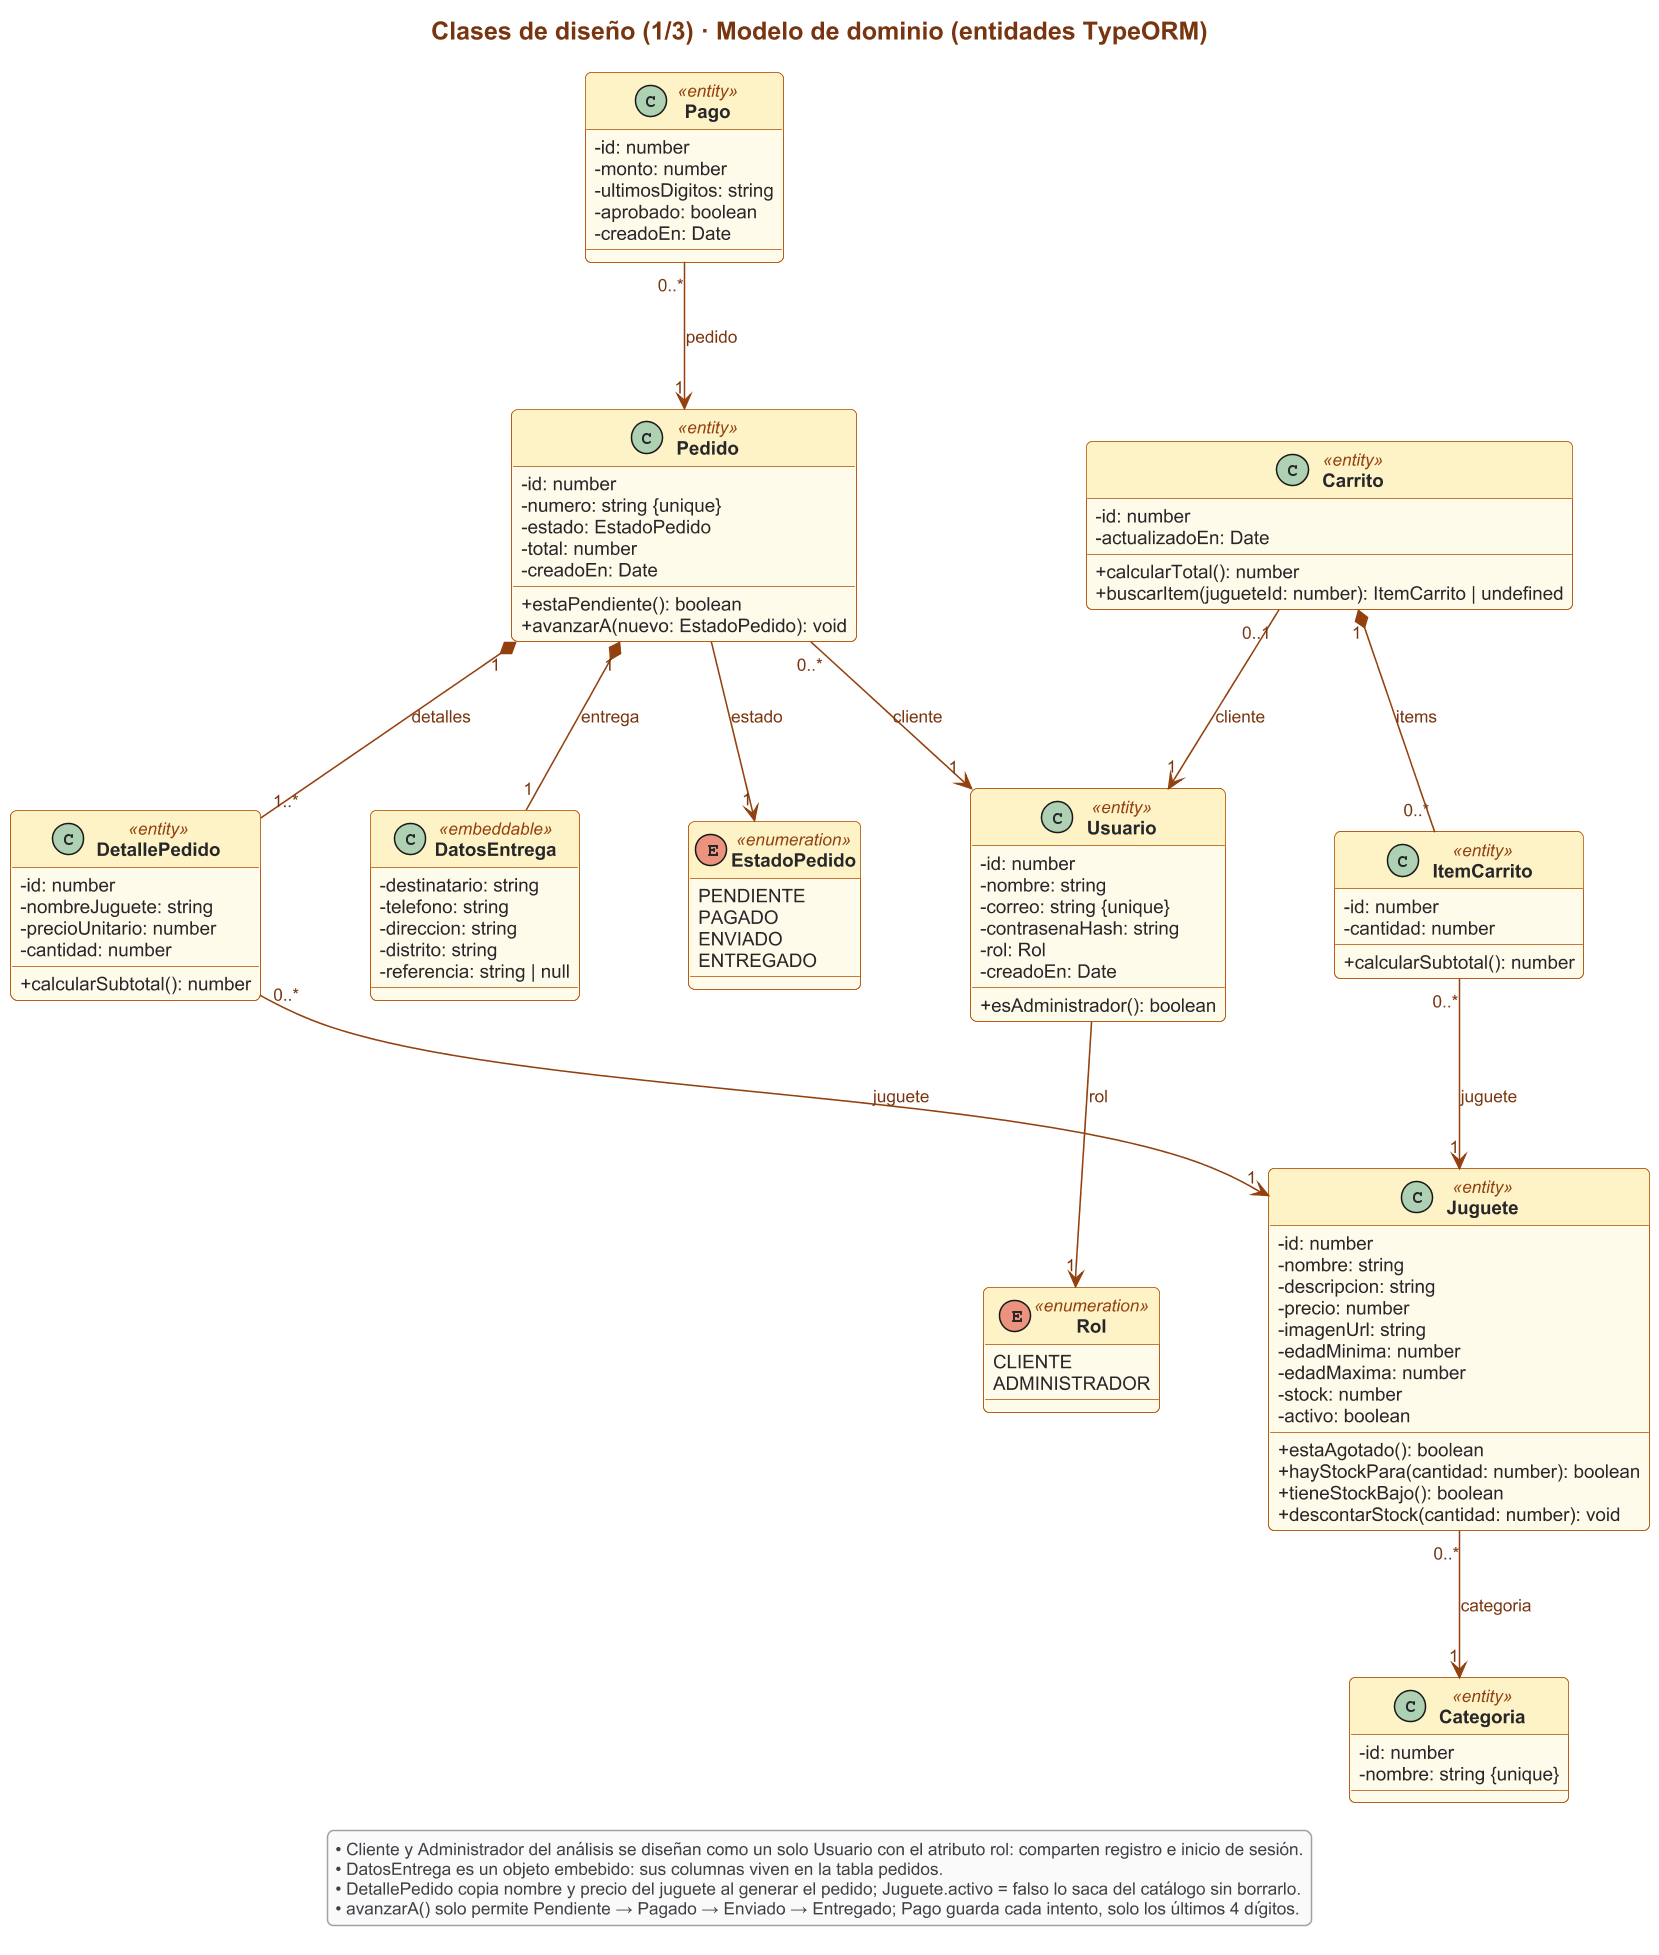

The diagram above was rendered by PlantUML. Its source (embedded in the PNG):
@startuml 04a-clases-diseno-dominio
!include estilo.iuml
skinparam wrapWidth 640
skinparam nodesep 70
skinparam ranksep 80

title Clases de diseño (1/3) · Modelo de dominio (entidades TypeORM)

enum Rol <<enumeration>> {
  CLIENTE
  ADMINISTRADOR
}
enum EstadoPedido <<enumeration>> {
  PENDIENTE
  PAGADO
  ENVIADO
  ENTREGADO
}

class Usuario <<entity>> {
  - id: number
  - nombre: string
  - correo: string {unique}
  - contrasenaHash: string
  - rol: Rol
  - creadoEn: Date
  + esAdministrador(): boolean
}
class Categoria <<entity>> {
  - id: number
  - nombre: string {unique}
}
class Juguete <<entity>> {
  - id: number
  - nombre: string
  - descripcion: string
  - precio: number
  - imagenUrl: string
  - edadMinima: number
  - edadMaxima: number
  - stock: number
  - activo: boolean
  + estaAgotado(): boolean
  + hayStockPara(cantidad: number): boolean
  + tieneStockBajo(): boolean
  + descontarStock(cantidad: number): void
}
class Carrito <<entity>> {
  - id: number
  - actualizadoEn: Date
  + calcularTotal(): number
  + buscarItem(jugueteId: number): ItemCarrito | undefined
}
class ItemCarrito <<entity>> {
  - id: number
  - cantidad: number
  + calcularSubtotal(): number
}
class Pedido <<entity>> {
  - id: number
  - numero: string {unique}
  - estado: EstadoPedido
  - total: number
  - creadoEn: Date
  + estaPendiente(): boolean
  + avanzarA(nuevo: EstadoPedido): void
}
class DetallePedido <<entity>> {
  - id: number
  - nombreJuguete: string
  - precioUnitario: number
  - cantidad: number
  + calcularSubtotal(): number
}
class DatosEntrega <<embeddable>> {
  - destinatario: string
  - telefono: string
  - direccion: string
  - distrito: string
  - referencia: string | null
}
class Pago <<entity>> {
  - id: number
  - monto: number
  - ultimosDigitos: string
  - aprobado: boolean
  - creadoEn: Date
}

Usuario --> "1" Rol : rol
Juguete "0..*" --> "1" Categoria : categoria
Carrito "0..1" --> "1" Usuario : cliente
Carrito "1" *-- "0..*" ItemCarrito : items
ItemCarrito "0..*" --> "1" Juguete : juguete
Pedido "0..*" --> "1" Usuario : cliente
Pedido --> "1" EstadoPedido : estado
Pedido "1" *-- "1..*" DetallePedido : detalles
Pedido "1" *-- "1" DatosEntrega : entrega
DetallePedido "0..*" --> "1" Juguete : juguete
Pago "0..*" --> "1" Pedido : pedido

legend bottom
  • Cliente y Administrador del análisis se diseñan como un solo Usuario con el atributo rol: comparten registro e inicio de sesión.
  • DatosEntrega es un objeto embebido: sus columnas viven en la tabla pedidos.
  • DetallePedido copia nombre y precio del juguete al generar el pedido; Juguete.activo = falso lo saca del catálogo sin borrarlo.
  • avanzarA() solo permite Pendiente → Pagado → Enviado → Entregado; Pago guarda cada intento, solo los últimos 4 dígitos.
endlegend
@enduml